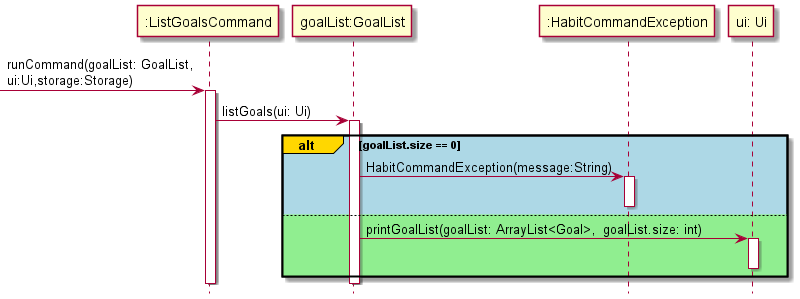

The diagram above was rendered by PlantUML. Its source (embedded in the PNG):
@startuml
'https://plantuml.com/sequence-diagram
hide footbox

-> ":ListGoalsCommand": runCommand(goalList: GoalList,\nui:Ui,storage:Storage)
activate ":ListGoalsCommand"

":ListGoalsCommand" -> "goalList:GoalList":  listGoals(ui: Ui)
activate "goalList:GoalList"
alt#gold #lightblue goalList.size == 0
    "goalList:GoalList" -> ":HabitCommandException": HabitCommandException(message:String)
    activate ":HabitCommandException"
    deactivate ":HabitCommandException"

else #lightgreen
    "goalList:GoalList" -> "ui: Ui": printGoalList(goalList: ArrayList<Goal>,  goalList.size: int)
    activate "ui: Ui"
    deactivate "ui: Ui"
end
deactivate "goalList:GoalList"
deactivate ":ListGoalsCommand"

@enduml